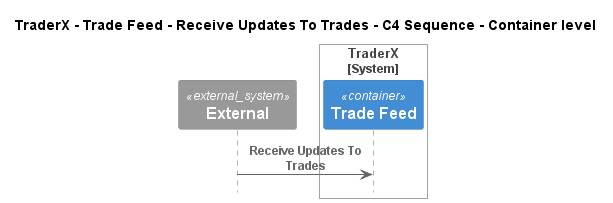

The diagram above was rendered by PlantUML. Its source (embedded in the PNG):
@startuml
!pragma layout smetana
!include ..\..\..\..\..\..\..\.c4s\C4_Sequence.puml

title TraderX - Trade Feed - Receive Updates To Trades - C4 Sequence - Container level

System_Ext(C4InterFlow.SoftwareSystems.ExternalSystem, "External", "")

System_Boundary(TraderX.SoftwareSystems.TraderX, "TraderX")
    ContainerQueue(TraderX.SoftwareSystems.TraderX.Containers.TradeFeed, "Trade Feed", "", "Message bus for streaming updates to trades and positions")
Boundary_End()

Rel(C4InterFlow.SoftwareSystems.ExternalSystem, TraderX.SoftwareSystems.TraderX.Containers.TradeFeed, "Receive Updates To Trades")


@enduml